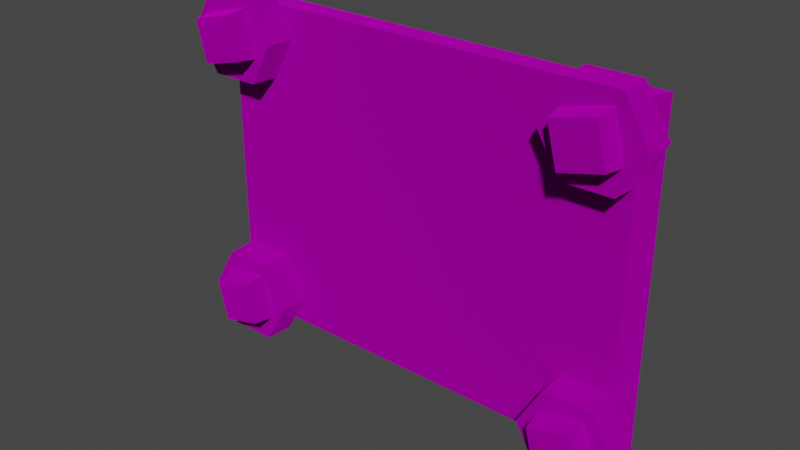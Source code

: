# Source: giant_01_x4.blend  (saved by Blender 3.4.6; exported with 4.5.12 LTS)
import bpy
from mathutils import Matrix  # noqa: F401  (used for matrix-valued properties, if any)

bpy.ops.wm.read_factory_settings(use_empty=True)
scene = bpy.context.scene
scene.name = 'Scene'

# ---- collections
col_collection = bpy.data.collections.new('Collection'); scene.collection.children.link(col_collection)
col_export = bpy.data.collections.new('Export'); scene.collection.children.link(col_export)

# ---- images (referenced by path relative to the original .blend; pixels are not part of the script)
import os
ASSET_DIR = os.environ.get("B2B_ASSET_DIR", "")  # directory of the original .blend (textures are referenced by path, not embedded)
HERE = os.path.dirname(os.path.abspath(__file__))  # packed textures are extracted next to this script under _unpacked/

def load_image(name, relpath, width, height, colorspace="sRGB"):
    """Load a texture the original file referenced (path relative to the .blend, or extracted next to this script)."""
    p = next((c for c in (os.path.join(HERE, relpath), os.path.join(ASSET_DIR, relpath)) if relpath and os.path.exists(c)), "")
    if p:
        img = bpy.data.images.load(p, check_existing=True)
        img.name = name
    else:  # same state as the original file: an image datablock whose file is absent (Cycles renders it pink)
        img = bpy.data.images.new(name, width, height)
        img.source = "FILE"
        img.filepath = "//" + (relpath or name)
    img.colorspace_settings.name = colorspace
    return img
img_terrace_plate_iron_giant_png = load_image('terrace_plate_iron_giant.png', 'terrace_plate_iron_giant.png', 1024, 1024, 'sRGB')
img_nutbolt_iron_png = load_image('nutbolt_iron.png', 'nutbolt_iron.png', 1024, 1024, 'sRGB')

# ---- materials (node trees are filled in below, after node groups)
mat_dummymtl_rsrc_world_prop_clockworks_structural_terrace_plates_g = bpy.data.materials.new('dummymtl-rsrc.world.prop.clockworks.structural.terrace_plates.g')
mat_dummymtl_rsrc_world_prop_clockworks_structural_terrace_plates_g.use_backface_culling = True
mat_dummymtl_rsrc_world_prop_clockworks_structural_terrace_plates_g.use_transparent_shadow = False
mat_dummymtl_rsrc_world_prop_clockworks_structural_nut_n_bolt_n = bpy.data.materials.new('dummymtl-rsrc.world.prop.clockworks.structural.nut_n_bolt.n')
mat_dummymtl_rsrc_world_prop_clockworks_structural_nut_n_bolt_n.use_backface_culling = True
mat_dummymtl_rsrc_world_prop_clockworks_structural_nut_n_bolt_n.use_transparent_shadow = False

# ---- material node trees
mat_dummymtl_rsrc_world_prop_clockworks_structural_terrace_plates_g.use_nodes = True; mat_dummymtl_rsrc_world_prop_clockworks_structural_terrace_plates_g.node_tree.nodes.clear()
_N = mat_dummymtl_rsrc_world_prop_clockworks_structural_terrace_plates_g.node_tree.nodes; _L = mat_dummymtl_rsrc_world_prop_clockworks_structural_terrace_plates_g.node_tree.links
n0 = _N.new('ShaderNodeBsdfPrincipled'); n0.name = 'Principled BSDF'; n0.location = (10, 300)
n0.distribution = 'GGX'
n0.subsurface_method = 'RANDOM_WALK_SKIN'
n0.inputs[1].default_value = 1.0
n0.inputs[2].default_value = 1.0
n0.inputs[27].default_value = (0.0, 0.0, 0.0, 1.0)
n0.inputs[28].default_value = 1.0
n1 = _N.new('ShaderNodeOutputMaterial'); n1.name = 'Material Output'; n1.location = (320, 270)
n2 = _N.new('ShaderNodeTexImage'); n2.name = 'Image Texture'; n2.location = (-270, 201)
n2.image = img_terrace_plate_iron_giant_png
_L.new(n0.outputs[0], n1.inputs[0])
_L.new(n2.outputs[0], n0.inputs[0])
n1.is_active_output = True
mat_dummymtl_rsrc_world_prop_clockworks_structural_nut_n_bolt_n.use_nodes = True; mat_dummymtl_rsrc_world_prop_clockworks_structural_nut_n_bolt_n.node_tree.nodes.clear()
_N = mat_dummymtl_rsrc_world_prop_clockworks_structural_nut_n_bolt_n.node_tree.nodes; _L = mat_dummymtl_rsrc_world_prop_clockworks_structural_nut_n_bolt_n.node_tree.links
n0 = _N.new('ShaderNodeBsdfPrincipled'); n0.name = 'Principled BSDF'; n0.location = (10, 300)
n0.distribution = 'GGX'
n0.subsurface_method = 'RANDOM_WALK_SKIN'
n0.inputs[1].default_value = 1.0
n0.inputs[2].default_value = 1.0
n0.inputs[27].default_value = (0.0, 0.0, 0.0, 1.0)
n0.inputs[28].default_value = 1.0
n1 = _N.new('ShaderNodeOutputMaterial'); n1.name = 'Material Output'; n1.location = (320, 270)
n2 = _N.new('ShaderNodeTexImage'); n2.name = 'Image Texture'; n2.location = (-282, 206)
n2.image = img_nutbolt_iron_png
_L.new(n0.outputs[0], n1.inputs[0])
_L.new(n2.outputs[0], n0.inputs[0])
n1.is_active_output = True

# ---- world
world_world = bpy.data.worlds.new('World'); scene.world = world_world
world_world.use_nodes = True; world_world.node_tree.nodes.clear()
_N = world_world.node_tree.nodes; _L = world_world.node_tree.links
n0 = _N.new('ShaderNodeOutputWorld'); n0.name = 'World Output'; n0.location = (300, 300)
n1 = _N.new('ShaderNodeBackground'); n1.name = 'Background'; n1.location = (10, 300)
n1.inputs[0].default_value = (0.05088, 0.05088, 0.05088, 1.0)
_L.new(n1.outputs[0], n0.inputs[0])
n0.is_active_output = True
world_world.color = (0.05088, 0.05088, 0.05088)
world_world.use_sun_shadow = False
world_world.sun_shadow_jitter_overblur = 0.0

# ---- meshes
me_rsrc_world_prop_clockworks_structural_terrace_plates_giant_plat = bpy.data.meshes.new('rsrc.world.prop.clockworks.structural.terrace_plates.giant_plat')
me_rsrc_world_prop_clockworks_structural_terrace_plates_giant_plat.from_pydata([(2.05, 0.0, 5.722e-08), (-2.05, -3.0, -5.722e-08), (-1.95, -3.0, -0.2), (1.95, 0.0, -0.2), (2.05, -3.0, -5.722e-08), (-1.95, 0.0, -0.2), (-2.05, 0.0, 5.722e-08), (1.0, 0.0, -0.2), (-1.0, -3.0, -0.2), (-1.0, 0.0, -0.2), (1.0, -3.0, -0.2), (1.95, -3.0, -0.2)], [], [(4, 0, 6), (6, 1, 4), (9, 8, 2), (2, 5, 9), (11, 3, 0), (0, 4, 11), (5, 2, 1), (1, 6, 5), (7, 10, 8), (8, 9, 7), (3, 11, 10), (10, 7, 3), (7, 0, 3), (6, 0, 7), (6, 7, 9), (6, 9, 5), (8, 1, 2), (4, 1, 8), (4, 8, 10), (4, 10, 11)])
me_rsrc_world_prop_clockworks_structural_terrace_plates_giant_plat.polygons.foreach_set('use_smooth', [0, 0, 0, 0, 0, 1, 1, 0, 0, 0, 0, 0, 0, 0, 0, 0, 0, 0, 0, 0])
_uv = me_rsrc_world_prop_clockworks_structural_terrace_plates_giant_plat.uv_layers.new(name='UVMap')
_uv.uv.foreach_set('vector', [0.0, 1.0, 0.0, 0.0, 1.0, 0.0, 1.0, 0.0, 1.0, 1.0, 0.0, 1.0, 0.5, 0.272, 0.5, 0.5, 0.0, 0.5, 0.0, 0.5, 0.0, 0.272, 0.5, 0.272, 1.0, 0.028, 0.0, 0.028, 0.0, 0.0, 0.0, 0.0, 1.0, 0.0, 1.0, 0.028, 1.0, 0.0, 0.0, 0.0, 0.0, 0.032, 0.0, 0.032, 1.0, 0.032, 1.0, 0.0, 1.0, 0.038, 1.0, 0.2657, 0.0, 0.2657, 0.0, 0.2657, 0.0, 0.038, 1.0, 0.038, 1.0, 0.272, 1.0, 0.5, 0.5, 0.5, 0.5, 0.5, 0.5, 0.272, 1.0, 0.272, 0.8333, 0.038, 1.0, 0.032, 1.0, 0.038, 0.0, 0.032, 1.0, 0.032, 0.8333, 0.038, 0.0, 0.032, 0.8333, 0.038, 0.1667, 0.038, 0.0, 0.032, 0.1667, 0.038, 0.0, 0.038, 0.1667, 0.97, 0.0, 1.0, 0.0, 0.97, 1.0, 1.0, 0.0, 1.0, 0.1667, 0.97, 1.0, 1.0, 0.1667, 0.97, 0.8333, 0.97, 1.0, 1.0, 0.8333, 0.97, 1.0, 0.97])
me_rsrc_world_prop_clockworks_structural_terrace_plates_giant_plat.materials.append(mat_dummymtl_rsrc_world_prop_clockworks_structural_terrace_plates_g)
me_rsrc_world_prop_clockworks_structural_terrace_plates_giant_plat.update()
me_rsrc_world_prop_clockworks_structural_terrace_plates_giant_plat.normals_split_custom_set([tuple(v) for v in zip(*[iter([0.0, -3.815e-08, 1.0, 0.0, -3.815e-08, 1.0, 0.0, -3.815e-08, 1.0, 0.0, -3.815e-08, 1.0, 0.0, -3.815e-08, 1.0, 0.0, -3.815e-08, 1.0, 0.0, 0.0, -1.0, 0.0, 0.0, -1.0, 0.0, 0.0, -1.0, 0.0, 0.0, -1.0, 0.0, 0.0, -1.0, 0.0, 0.0, -1.0, 0.8944, 0.0, -0.4472, 0.8944, 0.0, -0.4472, 0.8944, 0.0, -0.4472, 0.8944, 0.0, -0.4472, 0.8944, 0.0, -0.4472, 0.8944, 0.0, -0.4472, -0.8944, 0.0, -0.4472, -0.8944, 0.0, -0.4472, -0.8944, 0.0, -0.4472, -0.8944, 0.0, -0.4472, -0.8944, 0.0, -0.4472, -0.8944, 0.0, -0.4472, 0.0, 0.0, -1.0, 0.0, 0.0, -1.0, 0.0, 0.0, -1.0, 0.0, 0.0, -1.0, 0.0, 0.0, -1.0, 0.0, 0.0, -1.0, 0.0, 0.0, -1.0, 0.0, 0.0, -1.0, 0.0, 0.0, -1.0, 0.0, 0.0, -1.0, 0.0, 0.0, -1.0, 0.0, 0.0, -1.0, 0.0, 1.0, 0.0, 0.0, 1.0, 0.0, 0.0, 1.0, 0.0, 0.0, 1.0, 0.0, 0.0, 1.0, 0.0, 0.0, 1.0, 0.0, 0.0, 1.0, 0.0, 0.0, 1.0, 0.0, 0.0, 1.0, 0.0, 0.0, 1.0, 0.0, 0.0, 1.0, 0.0, 0.0, 1.0, 0.0, 0.0, -1.0, 1.255e-06, 0.0, -1.0, 1.255e-06, 0.0, -1.0, 1.255e-06, 0.0, -1.0, 5.815e-07, 0.0, -1.0, 5.815e-07, 0.0, -1.0, 5.815e-07, 0.0, -1.0, 0.0, 0.0, -1.0, 0.0, 0.0, -1.0, 0.0, 0.0, -1.0, 0.0, 0.0, -1.0, 0.0, 0.0, -1.0, 0.0])] * 3)])
me_rsrc_world_prop_clockworks_structural_nut_n_bolt_nut_n_bolt = bpy.data.meshes.new('rsrc.world.prop.clockworks.structural.nut_n_bolt.nut_n_bolt')
me_rsrc_world_prop_clockworks_structural_nut_n_bolt_nut_n_bolt.from_pydata([(-0.45, 0.0, 0.0), (-0.4365, 0.0, -0.26), (0.2183, 0.378, -0.26), (0.225, 0.3897, 0.0), (-0.1526, 0.2583, -0.235), (0.2324, 0.1374, -0.435), (-0.1374, 0.2324, -0.435), (0.2583, 0.1526, -0.235), (0.45, 0.0, 0.0), (0.2183, -0.378, -0.26), (0.4365, 0.0, -0.26), (0.225, -0.3897, 0.0), (-0.2183, -0.378, -0.26), (-0.225, -0.3897, 0.0), (-0.225, 0.3897, 0.0), (0.1374, -0.2324, -0.435), (0.1526, -0.2583, -0.235), (-0.2583, -0.1526, -0.235), (0.0, 0.0, -0.485), (-0.2324, -0.1374, -0.435), (0.0, 0.0, -0.21), (-0.2183, 0.378, -0.26)], [], [(13, 1, 12), (13, 0, 1), (0, 21, 1), (0, 14, 21), (3, 10, 2), (3, 8, 10), (17, 6, 19), (17, 4, 6), (4, 5, 6), (4, 7, 5), (8, 9, 10), (8, 11, 9), (11, 12, 9), (11, 13, 12), (14, 2, 21), (14, 3, 2), (7, 15, 5), (7, 16, 15), (16, 19, 15), (16, 17, 19), (18, 5, 15), (18, 15, 19), (18, 6, 5), (18, 19, 6), (20, 10, 9), (20, 9, 12), (20, 2, 10), (20, 12, 1), (20, 21, 2), (20, 1, 21)])
me_rsrc_world_prop_clockworks_structural_nut_n_bolt_nut_n_bolt.polygons.foreach_set('use_smooth', [0, 0, 0, 0, 0, 0, 0, 0, 0, 0, 0, 0, 0, 0, 0, 0, 0, 0, 0, 0, 1, 1, 1, 1, 1, 1, 1, 1, 1, 1])
_uv = me_rsrc_world_prop_clockworks_structural_nut_n_bolt_nut_n_bolt.uv_layers.new(name='UVMap')
_uv.uv.foreach_set('vector', [2.0, 0.9969, 1.5, 0.8301, 2.0, 0.8301, 2.0, 0.9969, 1.5, 0.9969, 1.5, 0.8301, 1.5, 0.9969, 1.0, 0.8301, 1.5, 0.8301, 1.5, 0.9969, 1.0, 0.9969, 1.0, 0.8301, 0.5, 0.9969, 0.0, 0.8301, 0.5, 0.8301, 0.5, 0.9969, 0.0, 0.9969, 0.0, 0.8301, 0.0, 0.001862, -0.5, 0.1204, 0.0, 0.1204, 0.0, 0.001862, -0.5, 0.001862, -0.5, 0.1204, 1.5, 0.001861, 1.0, 0.1204, 1.5, 0.1204, 1.5, 0.001861, 1.0, 0.001862, 1.0, 0.1204, 0.0, 0.9969, -0.5, 0.8301, 0.0, 0.8301, 0.0, 0.9969, -0.5, 0.9969, -0.5, 0.8301, -0.5, 0.9969, -1.0, 0.8301, -0.5, 0.8301, -0.5, 0.9969, -1.0, 0.9969, -1.0, 0.8301, 1.0, 0.9969, 0.5, 0.8301, 1.0, 0.8301, 1.0, 0.9969, 0.5, 0.9969, 0.5, 0.8301, 1.0, 0.001862, 0.5, 0.1204, 1.0, 0.1204, 1.0, 0.001862, 0.5, 0.001862, 0.5, 0.1204, 0.5, 0.001862, 0.0, 0.1204, 0.5, 0.1204, 0.5, 0.001862, 0.0, 0.001862, 0.0, 0.1204, 0.5, 0.2442, 0.7148, 0.3513, 0.2859, 0.3516, 0.5, 0.2442, 0.2859, 0.3516, 0.2852, 0.1371, 0.5, 0.2442, 0.7141, 0.1368, 0.7148, 0.3513, 0.5, 0.2442, 0.2852, 0.1371, 0.7141, 0.1368, 0.5, 0.6051, 0.01023, 0.6051, 0.2551, 0.393, 0.5, 0.6051, 0.2551, 0.393, 0.7449, 0.393, 0.5, 0.6051, 0.2551, 0.8172, 0.01023, 0.6051, 0.5, 0.6051, 0.7449, 0.393, 0.9898, 0.6051, 0.5, 0.6051, 0.7449, 0.8172, 0.2551, 0.8172, 0.5, 0.6051, 0.9898, 0.6051, 0.7449, 0.8172])
me_rsrc_world_prop_clockworks_structural_nut_n_bolt_nut_n_bolt.materials.append(mat_dummymtl_rsrc_world_prop_clockworks_structural_nut_n_bolt_n)
me_rsrc_world_prop_clockworks_structural_nut_n_bolt_nut_n_bolt.update()
me_rsrc_world_prop_clockworks_structural_nut_n_bolt_nut_n_bolt.normals_split_custom_set([tuple(v) for v in zip(*[iter([-0.8652, -0.4995, -0.04492, -0.8652, -0.4995, -0.04492, -0.8652, -0.4995, -0.04492, -0.8652, -0.4995, -0.04492, -0.8652, -0.4995, -0.04492, -0.8652, -0.4995, -0.04492, -0.8652, 0.4995, -0.04492, -0.8652, 0.4995, -0.04492, -0.8652, 0.4995, -0.04492, -0.8652, 0.4995, -0.04492, -0.8652, 0.4995, -0.04492, -0.8652, 0.4995, -0.04492, 0.8652, 0.4995, -0.04492, 0.8652, 0.4995, -0.04492, 0.8652, 0.4995, -0.04492, 0.8652, 0.4995, -0.04492, 0.8652, 0.4995, -0.04492, 0.8652, 0.4995, -0.04492, -0.9631, 0.2476, -0.1055, -0.9631, 0.2476, -0.1055, -0.9631, 0.2476, -0.1055, -0.9631, 0.2476, -0.1055, -0.9631, 0.2476, -0.1055, -0.9631, 0.2476, -0.1055, 0.2476, 0.9631, -0.1055, 0.2476, 0.9631, -0.1055, 0.2476, 0.9631, -0.1055, 0.2476, 0.9631, -0.1055, 0.2476, 0.9631, -0.1055, 0.2476, 0.9631, -0.1055, 0.8652, -0.4995, -0.04492, 0.8652, -0.4995, -0.04492, 0.8652, -0.4995, -0.04492, 0.8652, -0.4995, -0.04492, 0.8652, -0.4995, -0.04492, 0.8652, -0.4995, -0.04492, 0.0, -0.999, -0.04492, 0.0, -0.999, -0.04492, 0.0, -0.999, -0.04492, 0.0, -0.999, -0.04492, 0.0, -0.999, -0.04492, 0.0, -0.999, -0.04492, 0.0, 0.999, -0.04492, 0.0, 0.999, -0.04492, 0.0, 0.999, -0.04492, 0.0, 0.999, -0.04492, 0.0, 0.999, -0.04492, 0.0, 0.999, -0.04492, 0.9631, -0.2476, -0.1055, 0.9631, -0.2476, -0.1055, 0.9631, -0.2476, -0.1055, 0.9631, -0.2476, -0.1055, 0.9631, -0.2476, -0.1055, 0.9631, -0.2476, -0.1055, -0.2476, -0.9631, -0.1055, -0.2476, -0.9631, -0.1055, -0.2476, -0.9631, -0.1055, -0.2476, -0.9631, -0.1055, -0.2476, -0.9631, -0.1055, -0.2476, -0.9631, -0.1055, -8.515e-07, 1.533e-06, -1.0, 0.1568, 0.09265, -0.9833, 0.09265, -0.1568, -0.9833, -8.515e-07, 1.533e-06, -1.0, 0.09265, -0.1568, -0.9833, -0.1568, -0.09265, -0.9833, -8.515e-07, 1.533e-06, -1.0, -0.09265, 0.1568, -0.9833, 0.1568, 0.09265, -0.9833, -8.515e-07, 1.533e-06, -1.0, -0.1568, -0.09265, -0.9833, -0.09265, 0.1568, -0.9833, 0.0, 1.205e-09, -1.0, -0.1138, 0.0, -0.9935, -0.0569, 0.09856, -0.9935, 0.0, 1.205e-09, -1.0, -0.0569, 0.09856, -0.9935, 0.0569, 0.09856, -0.9935, 0.0, 1.205e-09, -1.0, -0.0569, -0.09856, -0.9935, -0.1138, 0.0, -0.9935, 0.0, 1.205e-09, -1.0, 0.0569, 0.09856, -0.9935, 0.1138, 0.0, -0.9935, 0.0, 1.205e-09, -1.0, 0.0569, -0.09856, -0.9935, -0.0569, -0.09856, -0.9935, 0.0, 1.205e-09, -1.0, 0.1138, 0.0, -0.9935, 0.0569, -0.09856, -0.9935])] * 3)])

# ---- objects
ob_giant_plates_giant_01_x4_meshnodes__flat_04units = bpy.data.objects.new('giant_plates.giant_01_x4-MeshNodes["flat_04units"]', me_rsrc_world_prop_clockworks_structural_terrace_plates_giant_plat)
ob_giant_plates_giant_01_x4_nodes__node04 = bpy.data.objects.new('giant_plates.giant_01_x4-Nodes["node04"]', None)
ob_nut_n_bolt_nut_n_bolt_01_meshnodes__nut_bolt = bpy.data.objects.new('nut_n_bolt.nut_n_bolt_01-MeshNodes["nut_bolt"]', me_rsrc_world_prop_clockworks_structural_nut_n_bolt_nut_n_bolt)
ob_giant_plates_giant_01_x4_nodes__node02 = bpy.data.objects.new('giant_plates.giant_01_x4-Nodes["node02"]', None)
ob_nut_n_bolt_nut_n_bolt_01_meshnodes__nut_bolt___001 = bpy.data.objects.new('nut_n_bolt.nut_n_bolt_01-MeshNodes["nut_bolt"].001', me_rsrc_world_prop_clockworks_structural_nut_n_bolt_nut_n_bolt)
ob_giant_plates_giant_01_x4_nodes__node03 = bpy.data.objects.new('giant_plates.giant_01_x4-Nodes["node03"]', None)
ob_nut_n_bolt_nut_n_bolt_01_meshnodes__nut_bolt___002 = bpy.data.objects.new('nut_n_bolt.nut_n_bolt_01-MeshNodes["nut_bolt"].002', me_rsrc_world_prop_clockworks_structural_nut_n_bolt_nut_n_bolt)
ob_giant_plates_giant_01_x4_nodes__node01 = bpy.data.objects.new('giant_plates.giant_01_x4-Nodes["node01"]', None)
ob_nut_n_bolt_nut_n_bolt_01_meshnodes__nut_bolt___003 = bpy.data.objects.new('nut_n_bolt.nut_n_bolt_01-MeshNodes["nut_bolt"].003', me_rsrc_world_prop_clockworks_structural_nut_n_bolt_nut_n_bolt)

# ---- transforms, parenting, visibility, modifiers, constraints
ob_giant_plates_giant_01_x4_meshnodes__flat_04units.location = (0.0, 0.0, 0.0)
ob_giant_plates_giant_01_x4_meshnodes__flat_04units.rotation_mode = 'QUATERNION'
ob_giant_plates_giant_01_x4_meshnodes__flat_04units.rotation_quaternion = (0.7071, -0.7071, -1.57e-16, -9.358e-24)
ob_giant_plates_giant_01_x4_nodes__node04.location = (1.714, -0.2, 0.234)
ob_giant_plates_giant_01_x4_nodes__node04.rotation_mode = 'QUATERNION'
ob_giant_plates_giant_01_x4_nodes__node04.rotation_quaternion = (0.7071, -0.7071, -1.57e-16, -9.358e-24)
ob_giant_plates_giant_01_x4_nodes__node04.empty_display_size = 0.001
ob_nut_n_bolt_nut_n_bolt_01_meshnodes__nut_bolt.parent = ob_giant_plates_giant_01_x4_nodes__node04
ob_nut_n_bolt_nut_n_bolt_01_meshnodes__nut_bolt.location = (0.0, 0.0, 0.0)
ob_nut_n_bolt_nut_n_bolt_01_meshnodes__nut_bolt.rotation_mode = 'QUATERNION'
ob_nut_n_bolt_nut_n_bolt_01_meshnodes__nut_bolt.rotation_quaternion = (1.0, 0.0, 0.0, 0.0)
ob_giant_plates_giant_01_x4_nodes__node02.location = (1.724, -0.2, 2.736)
ob_giant_plates_giant_01_x4_nodes__node02.rotation_mode = 'QUATERNION'
ob_giant_plates_giant_01_x4_nodes__node02.rotation_quaternion = (0.7071, -0.7071, -1.57e-16, -9.358e-24)
ob_giant_plates_giant_01_x4_nodes__node02.empty_display_size = 0.001
ob_nut_n_bolt_nut_n_bolt_01_meshnodes__nut_bolt___001.parent = ob_giant_plates_giant_01_x4_nodes__node02
ob_nut_n_bolt_nut_n_bolt_01_meshnodes__nut_bolt___001.location = (0.0, 0.0, 0.0)
ob_nut_n_bolt_nut_n_bolt_01_meshnodes__nut_bolt___001.rotation_mode = 'QUATERNION'
ob_nut_n_bolt_nut_n_bolt_01_meshnodes__nut_bolt___001.rotation_quaternion = (1.0, 0.0, 0.0, 0.0)
ob_giant_plates_giant_01_x4_nodes__node03.location = (-1.71, -0.2, 0.234)
ob_giant_plates_giant_01_x4_nodes__node03.rotation_mode = 'QUATERNION'
ob_giant_plates_giant_01_x4_nodes__node03.rotation_quaternion = (0.7071, -0.7071, -1.57e-16, -9.358e-24)
ob_giant_plates_giant_01_x4_nodes__node03.empty_display_size = 0.001
ob_nut_n_bolt_nut_n_bolt_01_meshnodes__nut_bolt___002.parent = ob_giant_plates_giant_01_x4_nodes__node03
ob_nut_n_bolt_nut_n_bolt_01_meshnodes__nut_bolt___002.location = (0.0, 0.0, 0.0)
ob_nut_n_bolt_nut_n_bolt_01_meshnodes__nut_bolt___002.rotation_mode = 'QUATERNION'
ob_nut_n_bolt_nut_n_bolt_01_meshnodes__nut_bolt___002.rotation_quaternion = (1.0, 0.0, 0.0, 0.0)
ob_giant_plates_giant_01_x4_nodes__node01.location = (-1.71, -0.2, 2.736)
ob_giant_plates_giant_01_x4_nodes__node01.rotation_mode = 'QUATERNION'
ob_giant_plates_giant_01_x4_nodes__node01.rotation_quaternion = (0.7071, -0.7071, -1.57e-16, -9.358e-24)
ob_giant_plates_giant_01_x4_nodes__node01.empty_display_size = 0.001
ob_nut_n_bolt_nut_n_bolt_01_meshnodes__nut_bolt___003.parent = ob_giant_plates_giant_01_x4_nodes__node01
ob_nut_n_bolt_nut_n_bolt_01_meshnodes__nut_bolt___003.location = (0.0, 0.0, 0.0)
ob_nut_n_bolt_nut_n_bolt_01_meshnodes__nut_bolt___003.rotation_mode = 'QUATERNION'
ob_nut_n_bolt_nut_n_bolt_01_meshnodes__nut_bolt___003.rotation_quaternion = (1.0, 0.0, 0.0, 0.0)

# ---- collection membership
scene.collection.objects.link(ob_giant_plates_giant_01_x4_meshnodes__flat_04units)
scene.collection.objects.link(ob_giant_plates_giant_01_x4_nodes__node04)
scene.collection.objects.link(ob_nut_n_bolt_nut_n_bolt_01_meshnodes__nut_bolt)
scene.collection.objects.link(ob_giant_plates_giant_01_x4_nodes__node02)
scene.collection.objects.link(ob_nut_n_bolt_nut_n_bolt_01_meshnodes__nut_bolt___001)
scene.collection.objects.link(ob_giant_plates_giant_01_x4_nodes__node03)
scene.collection.objects.link(ob_nut_n_bolt_nut_n_bolt_01_meshnodes__nut_bolt___002)
scene.collection.objects.link(ob_giant_plates_giant_01_x4_nodes__node01)
scene.collection.objects.link(ob_nut_n_bolt_nut_n_bolt_01_meshnodes__nut_bolt___003)

# ---- scene / render settings (as saved in the file)
scene.frame_start = 1; scene.frame_end = 250; scene.frame_set(1)
scene.render.engine = 'BLENDER_EEVEE_NEXT'
scene.cycles.sampling_pattern = 'TABULATED_SOBOL'
scene.cycles.use_light_tree = False
scene.view_settings.view_transform = 'Filmic'
bpy.context.view_layer.update()

# ---- added for rendering (the .blend has no active camera and no usable light): camera, sun
cam_auto = bpy.data.cameras.new('AutoCamera')
cam_auto.lens = 50.0
cam_auto.sensor_width = 36.0
cam_auto.clip_end = 1000.0
ob_auto_camera = bpy.data.objects.new('AutoCamera', cam_auto)
scene.collection.objects.link(ob_auto_camera)
ob_auto_camera.location = (5.0764, -6.42578, 5.54052)
ob_auto_camera.rotation_euler = (1.09748, -7.21219e-08, 0.694738)
scene.camera = ob_auto_camera
light_auto_sun = bpy.data.lights.new('AutoSun', 'SUN')
light_auto_sun.energy = 3.0
light_auto_sun.angle = 0.0523599
ob_auto_sun = bpy.data.objects.new('AutoSun', light_auto_sun)
scene.collection.objects.link(ob_auto_sun)
ob_auto_sun.rotation_euler = (0.872665, 0.174533, 0.523599)
bpy.context.view_layer.update()
